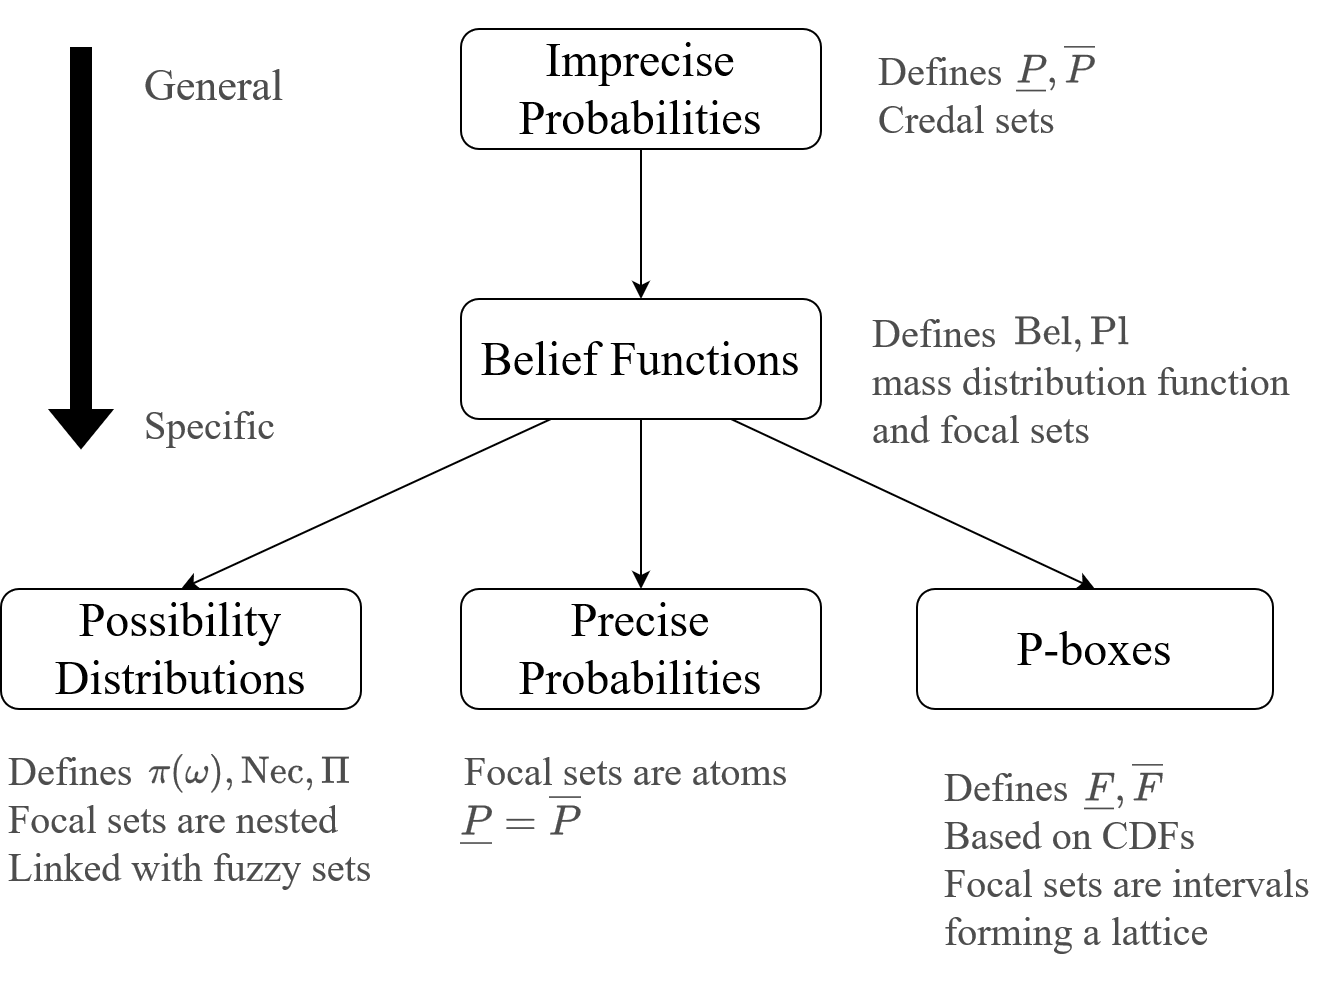

The diagram above was exported from draw.io. Its source (the exported page's mxGraphModel, read from the mxfile embedded in the PNG):
<mxGraphModel dx="1658" dy="890" grid="1" gridSize="10" guides="1" tooltips="1" connect="1" arrows="1" fold="1" page="1" pageScale="1" pageWidth="827" pageHeight="1169" math="1" shadow="0">
  <root>
    <mxCell id="0" />
    <mxCell id="1" parent="0" />
    <mxCell id="vXLXtyZZ7c6KgQ94-d6F-25" value="&lt;div align=&quot;left&quot; style=&quot;font-size: 20px;&quot;&gt;&lt;font face=&quot;Roman Serif&quot; color=&quot;#4d4d4d&quot; data-font-src=&quot;https://www.dafont.com/romanserif.font&quot;&gt;Defines&lt;/font&gt;&lt;/div&gt;&lt;div align=&quot;left&quot; style=&quot;font-size: 20px;&quot;&gt;&lt;font face=&quot;8EVrfRt7m9GwIb6baU3-&quot; color=&quot;#4d4d4d&quot;&gt;Based on CDFs&lt;/font&gt;&lt;/div&gt;&lt;div align=&quot;left&quot; style=&quot;font-size: 20px;&quot;&gt;&lt;font face=&quot;8EVrfRt7m9GwIb6baU3-&quot; color=&quot;#4d4d4d&quot;&gt;Focal sets are intervals forming a lattice &lt;/font&gt;&lt;font face=&quot;8EVrfRt7m9GwIb6baU3-&quot;&gt;&lt;br style=&quot;font-size: 20px;&quot;&gt;&lt;/font&gt;&lt;/div&gt;" style="text;html=1;align=left;verticalAlign=middle;whiteSpace=wrap;rounded=0;fontFamily=Roman Serif;fontSource=https%3A%2F%2Fwww.myfonts.com%2Ffr%2Fpages%2Ftags%2Froman%2520serif-fonts;" parent="1" vertex="1">
      <mxGeometry x="510" y="620" width="190" height="130" as="geometry" />
    </mxCell>
    <mxCell id="vXLXtyZZ7c6KgQ94-d6F-1" value="Imprecise Probabilities" style="rounded=1;whiteSpace=wrap;html=1;fontFamily=Roman Serif;fontSource=https%3A%2F%2Fwww.myfonts.com%2Ffr%2Fpages%2Ftags%2Froman%2520serif-fonts;fontSize=24;" parent="1" vertex="1">
      <mxGeometry x="270" y="270" width="180" height="60" as="geometry" />
    </mxCell>
    <mxCell id="vXLXtyZZ7c6KgQ94-d6F-20" style="edgeStyle=orthogonalEdgeStyle;rounded=0;orthogonalLoop=1;jettySize=auto;html=1;exitX=0.5;exitY=1;exitDx=0;exitDy=0;fontFamily=Roman Serif;fontSource=https%3A%2F%2Fwww.myfonts.com%2Ffr%2Fpages%2Ftags%2Froman%2520serif-fonts;" parent="1" source="vXLXtyZZ7c6KgQ94-d6F-2" target="vXLXtyZZ7c6KgQ94-d6F-19" edge="1">
      <mxGeometry relative="1" as="geometry" />
    </mxCell>
    <mxCell id="vXLXtyZZ7c6KgQ94-d6F-2" value="Belief Functions" style="rounded=1;whiteSpace=wrap;html=1;fontFamily=Roman Serif;fontSource=https%3A%2F%2Fwww.myfonts.com%2Ffr%2Fpages%2Ftags%2Froman%2520serif-fonts;fontSize=24;" parent="1" vertex="1">
      <mxGeometry x="270" y="405" width="180" height="60" as="geometry" />
    </mxCell>
    <mxCell id="vXLXtyZZ7c6KgQ94-d6F-3" value="Possibility Distributions" style="rounded=1;whiteSpace=wrap;html=1;fontFamily=Roman Serif;fontSource=https%3A%2F%2Fwww.myfonts.com%2Ffr%2Fpages%2Ftags%2Froman%2520serif-fonts;fontSize=24;" parent="1" vertex="1">
      <mxGeometry x="40" y="550" width="180" height="60" as="geometry" />
    </mxCell>
    <mxCell id="vXLXtyZZ7c6KgQ94-d6F-4" value="P-boxes" style="rounded=1;whiteSpace=wrap;html=1;fontFamily=Roman Serif;fontSource=https%3A%2F%2Fwww.myfonts.com%2Ffr%2Fpages%2Ftags%2Froman%2520serif-fonts;fontSize=24;" parent="1" vertex="1">
      <mxGeometry x="498" y="550" width="178" height="60" as="geometry" />
    </mxCell>
    <mxCell id="vXLXtyZZ7c6KgQ94-d6F-5" value="" style="endArrow=classic;html=1;rounded=0;exitX=0.5;exitY=1;exitDx=0;exitDy=0;entryX=0.5;entryY=0;entryDx=0;entryDy=0;fontFamily=Roman Serif;fontSource=https%3A%2F%2Fwww.myfonts.com%2Ffr%2Fpages%2Ftags%2Froman%2520serif-fonts;fontSize=20;" parent="1" source="vXLXtyZZ7c6KgQ94-d6F-1" target="vXLXtyZZ7c6KgQ94-d6F-2" edge="1">
      <mxGeometry width="50" height="50" relative="1" as="geometry">
        <mxPoint x="390" y="440" as="sourcePoint" />
        <mxPoint x="440" y="390" as="targetPoint" />
      </mxGeometry>
    </mxCell>
    <mxCell id="vXLXtyZZ7c6KgQ94-d6F-6" value="" style="endArrow=classic;html=1;rounded=0;exitX=0.25;exitY=1;exitDx=0;exitDy=0;entryX=0.5;entryY=0;entryDx=0;entryDy=0;fontFamily=Roman Serif;fontSource=https%3A%2F%2Fwww.myfonts.com%2Ffr%2Fpages%2Ftags%2Froman%2520serif-fonts;fontSize=20;" parent="1" source="vXLXtyZZ7c6KgQ94-d6F-2" target="vXLXtyZZ7c6KgQ94-d6F-3" edge="1">
      <mxGeometry width="50" height="50" relative="1" as="geometry">
        <mxPoint x="390" y="440" as="sourcePoint" />
        <mxPoint x="440" y="390" as="targetPoint" />
      </mxGeometry>
    </mxCell>
    <mxCell id="vXLXtyZZ7c6KgQ94-d6F-7" value="" style="endArrow=classic;html=1;rounded=0;exitX=0.75;exitY=1;exitDx=0;exitDy=0;entryX=0.5;entryY=0;entryDx=0;entryDy=0;fontFamily=Roman Serif;fontSource=https%3A%2F%2Fwww.myfonts.com%2Ffr%2Fpages%2Ftags%2Froman%2520serif-fonts;fontSize=20;" parent="1" source="vXLXtyZZ7c6KgQ94-d6F-2" target="vXLXtyZZ7c6KgQ94-d6F-4" edge="1">
      <mxGeometry width="50" height="50" relative="1" as="geometry">
        <mxPoint x="390" y="440" as="sourcePoint" />
        <mxPoint x="440" y="390" as="targetPoint" />
      </mxGeometry>
    </mxCell>
    <mxCell id="vXLXtyZZ7c6KgQ94-d6F-8" value="&lt;font style=&quot;font-size: 22px;&quot;&gt;General&lt;/font&gt;" style="text;html=1;align=left;verticalAlign=middle;whiteSpace=wrap;rounded=0;fontFamily=Roman Serif;fontSource=https%3A%2F%2Fwww.myfonts.com%2Ffr%2Fpages%2Ftags%2Froman%2520serif-fonts;fontSize=20;fontColor=#4D4D4D;" parent="1" vertex="1">
      <mxGeometry x="110" y="270" width="80" height="55" as="geometry" />
    </mxCell>
    <mxCell id="vXLXtyZZ7c6KgQ94-d6F-9" value="&lt;div&gt;Defines&lt;/div&gt;&lt;div style=&quot;font-size: 20px;&quot;&gt;mass distribution function and focal sets&lt;br style=&quot;font-size: 20px;&quot;&gt;&lt;/div&gt;" style="text;html=1;align=left;verticalAlign=middle;whiteSpace=wrap;rounded=0;fontFamily=Roman Serif;fontSource=https%3A%2F%2Fwww.myfonts.com%2Ffr%2Fpages%2Ftags%2Froman%2520serif-fonts;fontSize=20;fontColor=#4D4D4D;" parent="1" vertex="1">
      <mxGeometry x="473.5" y="405" width="213" height="81" as="geometry" />
    </mxCell>
    <mxCell id="vXLXtyZZ7c6KgQ94-d6F-10" value="&lt;div style=&quot;font-size: 20px;&quot;&gt;Defines&lt;/div&gt;&lt;div style=&quot;font-size: 20px;&quot;&gt;Focal sets are nested&lt;/div&gt;&lt;div style=&quot;font-size: 20px;&quot;&gt;Linked with fuzzy sets&lt;br style=&quot;font-size: 20px;&quot;&gt;&lt;/div&gt;" style="text;html=1;align=left;verticalAlign=middle;resizable=0;points=[];autosize=1;strokeColor=none;fillColor=none;fontFamily=Roman Serif;fontSource=https%3A%2F%2Fwww.myfonts.com%2Ffr%2Fpages%2Ftags%2Froman%2520serif-fonts;fontSize=20;fontColor=#4D4D4D;" parent="1" vertex="1">
      <mxGeometry x="42" y="620" width="210" height="90" as="geometry" />
    </mxCell>
    <mxCell id="vXLXtyZZ7c6KgQ94-d6F-13" value="&lt;div style=&quot;font-size: 19px;&quot;&gt;&lt;font style=&quot;font-size: 16px;&quot;&gt;$$$$&lt;/font&gt;&lt;/div&gt;" style="text;html=1;align=center;verticalAlign=middle;resizable=0;points=[];autosize=1;strokeColor=none;fillColor=none;fontSize=20;fontColor=#4D4D4D;fontFamily=Roman Serif;fontSource=https%3A%2F%2Fwww.myfonts.com%2Ffr%2Fpages%2Ftags%2Froman%2520serif-fonts;" parent="1" vertex="1">
      <mxGeometry x="550" y="390" width="60" height="40" as="geometry" />
    </mxCell>
    <mxCell id="vXLXtyZZ7c6KgQ94-d6F-16" value="" style="shape=flexArrow;endArrow=classic;html=1;rounded=0;labelBackgroundColor=#4D4D4D;fillColor=#000000;fontFamily=Roman Serif;fontSource=https%3A%2F%2Fwww.myfonts.com%2Ffr%2Fpages%2Ftags%2Froman%2520serif-fonts;" parent="1" edge="1">
      <mxGeometry width="50" height="50" relative="1" as="geometry">
        <mxPoint x="80" y="279" as="sourcePoint" />
        <mxPoint x="80" y="480" as="targetPoint" />
      </mxGeometry>
    </mxCell>
    <mxCell id="vXLXtyZZ7c6KgQ94-d6F-17" value="Defines&lt;div style=&quot;font-size: 20px;&quot;&gt;Credal sets&lt;/div&gt;" style="text;html=1;align=left;verticalAlign=middle;whiteSpace=wrap;rounded=0;fontFamily=Roman Serif;fontSource=https%3A%2F%2Fwww.myfonts.com%2Ffr%2Fpages%2Ftags%2Froman%2520serif-fonts;fontSize=20;fontColor=#4D4D4D;" parent="1" vertex="1">
      <mxGeometry x="477" y="275" width="113" height="55" as="geometry" />
    </mxCell>
    <mxCell id="vXLXtyZZ7c6KgQ94-d6F-18" value="&lt;div&gt;Specific&lt;/div&gt;" style="text;html=1;align=left;verticalAlign=middle;whiteSpace=wrap;rounded=0;fontFamily=Roman Serif;fontSource=https%3A%2F%2Fwww.myfonts.com%2Ffr%2Fpages%2Ftags%2Froman%2520serif-fonts;fontSize=20;fontColor=#4D4D4D;" parent="1" vertex="1">
      <mxGeometry x="110" y="440" width="80" height="55" as="geometry" />
    </mxCell>
    <mxCell id="vXLXtyZZ7c6KgQ94-d6F-19" value="&lt;div&gt;Precise&lt;/div&gt;&lt;div&gt;Probabilities&lt;br&gt;&lt;/div&gt;" style="rounded=1;whiteSpace=wrap;html=1;fontFamily=Roman Serif;fontSource=https%3A%2F%2Fwww.myfonts.com%2Ffr%2Fpages%2Ftags%2Froman%2520serif-fonts;fontSize=24;" parent="1" vertex="1">
      <mxGeometry x="270" y="550" width="180" height="60" as="geometry" />
    </mxCell>
    <mxCell id="vXLXtyZZ7c6KgQ94-d6F-21" value="Focal sets are atoms" style="text;html=1;align=left;verticalAlign=middle;resizable=0;points=[];autosize=1;strokeColor=none;fillColor=none;fontFamily=Roman Serif;fontSource=https%3A%2F%2Fwww.myfonts.com%2Ffr%2Fpages%2Ftags%2Froman%2520serif-fonts;fontSize=20;fontColor=#4D4D4D;" parent="1" vertex="1">
      <mxGeometry x="270" y="621" width="190" height="40" as="geometry" />
    </mxCell>
    <mxCell id="vXLXtyZZ7c6KgQ94-d6F-22" value="&lt;div&gt;&lt;font style=&quot;font-size: 21px;&quot;&gt;$$\underline{P}=\overline{P}$$&lt;/font&gt;&lt;/div&gt;" style="text;html=1;align=center;verticalAlign=middle;resizable=0;points=[];autosize=1;strokeColor=none;fillColor=none;fontSize=20;fontColor=#4D4D4D;fontFamily=Roman Serif;fontSource=https%3A%2F%2Fwww.myfonts.com%2Ffr%2Fpages%2Ftags%2Froman%2520serif-fonts;" parent="1" vertex="1">
      <mxGeometry x="150" y="645" width="300" height="40" as="geometry" />
    </mxCell>
    <mxCell id="vXLXtyZZ7c6KgQ94-d6F-28" value="&lt;div style=&quot;font-size: 20px;&quot;&gt;&lt;font style=&quot;font-size: 20px;&quot;&gt;$$\underline{P}, \overline{P}$$&lt;/font&gt;&lt;/div&gt;" style="text;html=1;align=left;verticalAlign=middle;whiteSpace=wrap;rounded=0;fontFamily=Roman Serif;fontSource=https%3A%2F%2Fwww.myfonts.com%2Ffr%2Fpages%2Ftags%2Froman%2520serif-fonts;fontSize=20;fontColor=#4D4D4D;" parent="1" vertex="1">
      <mxGeometry x="546" y="262" width="50" height="55" as="geometry" />
    </mxCell>
    <mxCell id="vXLXtyZZ7c6KgQ94-d6F-30" value="&lt;div style=&quot;font-size: 20px;&quot;&gt;&lt;font style=&quot;font-size: 20px;&quot;&gt;$$\mathrm{Bel}, \mathrm{Pl}$$&lt;/font&gt;&lt;/div&gt;" style="text;html=1;align=left;verticalAlign=middle;whiteSpace=wrap;rounded=0;fontFamily=Roman Serif;fontSource=https%3A%2F%2Fwww.myfonts.com%2Ffr%2Fpages%2Ftags%2Froman%2520serif-fonts;fontSize=20;fontColor=#4D4D4D;" parent="1" vertex="1">
      <mxGeometry x="545" y="393" width="50" height="55" as="geometry" />
    </mxCell>
    <mxCell id="vXLXtyZZ7c6KgQ94-d6F-31" value="&lt;div style=&quot;font-size: 20px;&quot;&gt;&lt;font style=&quot;font-size: 20px;&quot;&gt;$$\underline{F}, \overline{F}$$&lt;/font&gt;&lt;/div&gt;" style="text;html=1;align=left;verticalAlign=middle;whiteSpace=wrap;rounded=0;fontFamily=Roman Serif;fontSource=https%3A%2F%2Fwww.myfonts.com%2Ffr%2Fpages%2Ftags%2Froman%2520serif-fonts;fontSize=20;fontColor=#4D4D4D;" parent="1" vertex="1">
      <mxGeometry x="580" y="621" width="50" height="55" as="geometry" />
    </mxCell>
    <mxCell id="_lMC_sWpd6sxSVuPJfEx-3" value="&lt;div style=&quot;font-size: 21px;&quot;&gt;&lt;font style=&quot;font-size: 19px;&quot;&gt;$$\pi(\omega), \mathrm{Nec}, \Pi$$&lt;/font&gt;&lt;/div&gt;" style="text;html=1;align=left;verticalAlign=middle;whiteSpace=wrap;rounded=0;fontFamily=Roman Serif;fontSource=https%3A%2F%2Fwww.myfonts.com%2Ffr%2Fpages%2Ftags%2Froman%2520serif-fonts;fontSize=20;fontColor=#4D4D4D;" vertex="1" parent="1">
      <mxGeometry x="112" y="612.5" width="50" height="55" as="geometry" />
    </mxCell>
  </root>
</mxGraphModel>